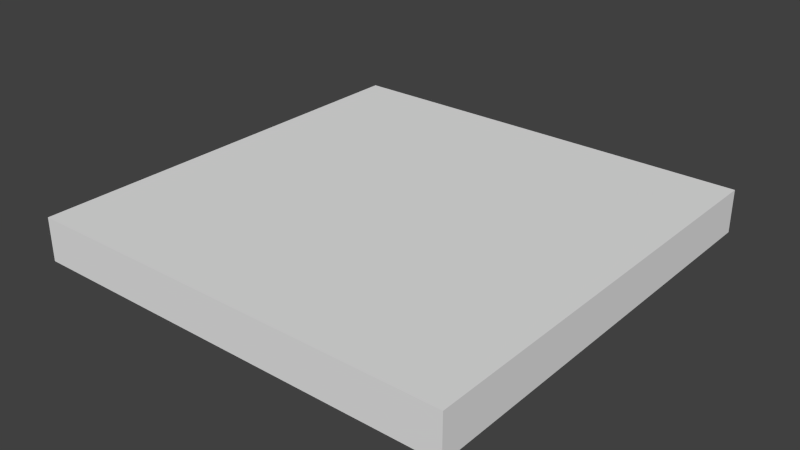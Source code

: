 # Source: start.blend  (saved by Blender 2.68.0; exported with 4.5.12 LTS)
import bpy
from mathutils import Matrix  # noqa: F401  (used for matrix-valued properties, if any)

bpy.ops.wm.read_factory_settings(use_empty=True)
scene = bpy.context.scene
scene.name = 'Scene'

# ---- collections
col_collection_1 = bpy.data.collections.new('Collection 1'); scene.collection.children.link(col_collection_1)

# ---- materials (node trees are filled in below, after node groups)
mat_start = bpy.data.materials.new('start')
mat_start.alpha_threshold = 0.0
mat_start.use_transparent_shadow = False
mat_start.preview_render_type = 'FLAT'
mat_start.roughness = 0.5
mat_start.line_color = (0.0, 0.0, 0.0, 1.0)

# ---- material node trees

# ---- world
world_world = bpy.data.worlds.new('World'); scene.world = world_world
world_world.color = (0.05088, 0.05088, 0.05088)
world_world.use_sun_shadow = False
world_world.sun_shadow_jitter_overblur = 0.0
world_world.cycles.sampling_method = 'MANUAL'
world_world.cycles.sample_map_resolution = 256

# ---- meshes
me_start = bpy.data.meshes.new('start')
me_start.from_pydata([(0.5, 0.5, -0.05), (0.5, -0.5, -0.05), (-0.5, -0.5, -0.05), (-0.5, 0.5, -0.05), (0.5, 0.5, 0.05), (0.5, -0.5, 0.05), (-0.5, -0.5, 0.05), (-0.5, 0.5, 0.05)], [], [(0, 1, 2, 3), (4, 7, 6, 5), (0, 4, 5, 1), (1, 5, 6, 2), (2, 6, 7, 3), (4, 0, 3, 7)])
_uv = me_start.uv_layers.new(name='UV coord')
_uv.uv.foreach_set('vector', [0.0, 0.0, 1.0, 0.0, 1.0, 1.0, 0.0, 1.0, 0.0, 0.0, 1.0, 0.0, 1.0, 1.0, 0.0, 1.0, 0.0, 0.0, 1.0, 0.0, 1.0, 1.0, 0.0, 1.0, 0.0, 0.0, 1.0, 0.0, 1.0, 1.0, 0.0, 1.0, 0.0, 0.0, 1.0, 0.0, 1.0, 1.0, 0.0, 1.0, 0.0, 0.0, 1.0, 0.0, 1.0, 1.0, 0.0, 1.0])
me_start.materials.append(mat_start)
me_start.use_remesh_preserve_volume = False
me_start.use_remesh_preserve_attributes = False
me_start.use_mirror_vertex_groups = False
me_start.update()

# ---- objects
ob_start = bpy.data.objects.new('start', me_start)

# ---- transforms, parenting, visibility, modifiers, constraints
ob_start.location = (0.0, 0.0, 0.0)
ob_start.lock_rotations_4d = False
ob_start.empty_display_type = 'ARROWS'
ob_start.lineart.crease_threshold = 0.0

# ---- collection membership
col_collection_1.objects.link(ob_start)

# ---- scene / render settings (as saved in the file)
scene.frame_start = 1; scene.frame_end = 250; scene.frame_set(1)
scene.render.engine = 'BLENDER_EEVEE_NEXT'
scene.render.image_settings.color_mode = 'RGB'
scene.render.image_settings.compression = 90
scene.render.resolution_percentage = 50
scene.render.dither_intensity = 0.0
scene.cycles.use_denoising = False
scene.cycles.samples = 10
scene.cycles.sampling_pattern = 'TABULATED_SOBOL'
scene.cycles.light_sampling_threshold = 0.0
scene.cycles.use_adaptive_sampling = False
scene.cycles.use_light_tree = False
scene.cycles.blur_glossy = 0.0
scene.cycles.volume_bounces = 1
scene.cycles.pixel_filter_type = 'GAUSSIAN'
scene.cycles.sample_clamp_indirect = 0.0
scene.view_settings.view_transform = 'Standard'
bpy.context.view_layer.update()

# ---- added for rendering (the .blend has no active camera and no usable light): camera, sun
cam_auto = bpy.data.cameras.new('AutoCamera')
cam_auto.lens = 50.0
cam_auto.sensor_width = 36.0
cam_auto.clip_end = 1000.0
ob_auto_camera = bpy.data.objects.new('AutoCamera', cam_auto)
scene.collection.objects.link(ob_auto_camera)
ob_auto_camera.location = (1.31173, -1.57408, 1.04939)
ob_auto_camera.rotation_euler = (1.09748, -7.21219e-08, 0.694738)
scene.camera = ob_auto_camera
light_auto_sun = bpy.data.lights.new('AutoSun', 'SUN')
light_auto_sun.energy = 3.0
light_auto_sun.angle = 0.0523599
ob_auto_sun = bpy.data.objects.new('AutoSun', light_auto_sun)
scene.collection.objects.link(ob_auto_sun)
ob_auto_sun.rotation_euler = (0.872665, 0.174533, 0.523599)
bpy.context.view_layer.update()
